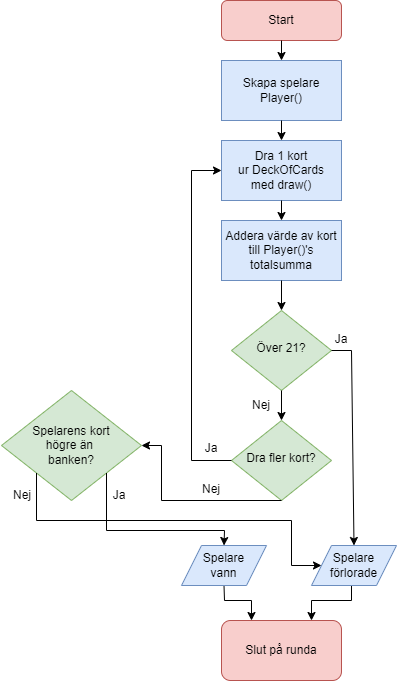

The diagram above was exported from draw.io. Its source (the exported page's mxGraphModel, read from the mxfile embedded in the PNG):
<mxGraphModel dx="1877" dy="549" grid="1" gridSize="10" guides="1" tooltips="1" connect="1" arrows="1" fold="1" page="1" pageScale="1" pageWidth="827" pageHeight="1169" math="0" shadow="0">
  <root>
    <mxCell id="WIyWlLk6GJQsqaUBKTNV-0" />
    <mxCell id="WIyWlLk6GJQsqaUBKTNV-1" parent="WIyWlLk6GJQsqaUBKTNV-0" />
    <mxCell id="WIyWlLk6GJQsqaUBKTNV-3" value="Start" style="rounded=1;whiteSpace=wrap;html=1;fontSize=12;glass=0;strokeWidth=1;shadow=0;" parent="WIyWlLk6GJQsqaUBKTNV-1" vertex="1">
      <mxGeometry x="160" y="100" width="120" height="40" as="geometry" />
    </mxCell>
    <mxCell id="WIyWlLk6GJQsqaUBKTNV-6" value="Dra fler kort?" style="rhombus;whiteSpace=wrap;html=1;shadow=0;fontFamily=Helvetica;fontSize=12;align=center;strokeWidth=1;spacing=6;spacingTop=-4;" parent="WIyWlLk6GJQsqaUBKTNV-1" vertex="1">
      <mxGeometry x="170" y="440" width="100" height="80" as="geometry" />
    </mxCell>
    <mxCell id="dL0Dii_4nU3OjFHh_7HI-0" value="Dra kort" style="rounded=0;whiteSpace=wrap;html=1;" parent="WIyWlLk6GJQsqaUBKTNV-1" vertex="1">
      <mxGeometry x="160" y="160" width="120" height="60" as="geometry" />
    </mxCell>
    <mxCell id="dL0Dii_4nU3OjFHh_7HI-1" value="Slut på runda" style="rounded=1;whiteSpace=wrap;html=1;" parent="WIyWlLk6GJQsqaUBKTNV-1" vertex="1">
      <mxGeometry x="160" y="640" width="120" height="60" as="geometry" />
    </mxCell>
    <mxCell id="dL0Dii_4nU3OjFHh_7HI-2" value="Över 21?" style="rhombus;whiteSpace=wrap;html=1;shadow=0;fontFamily=Helvetica;fontSize=12;align=center;strokeWidth=1;spacing=6;spacingTop=-4;" parent="WIyWlLk6GJQsqaUBKTNV-1" vertex="1">
      <mxGeometry x="170" y="330" width="100" height="80" as="geometry" />
    </mxCell>
    <mxCell id="dL0Dii_4nU3OjFHh_7HI-3" value="Spelare&lt;br&gt;förlorat" style="rounded=1;whiteSpace=wrap;html=1;" parent="WIyWlLk6GJQsqaUBKTNV-1" vertex="1">
      <mxGeometry x="260" y="560" width="60" height="40" as="geometry" />
    </mxCell>
    <mxCell id="dL0Dii_4nU3OjFHh_7HI-4" value="Addera värde på kort&lt;br&gt;till totalsumma" style="rounded=0;whiteSpace=wrap;html=1;" parent="WIyWlLk6GJQsqaUBKTNV-1" vertex="1">
      <mxGeometry x="160" y="240" width="120" height="60" as="geometry" />
    </mxCell>
    <mxCell id="dL0Dii_4nU3OjFHh_7HI-5" value="Spelarens kort&lt;br&gt;högre än&amp;nbsp;&lt;br&gt;banken?" style="rhombus;whiteSpace=wrap;html=1;" parent="WIyWlLk6GJQsqaUBKTNV-1" vertex="1">
      <mxGeometry x="-60" y="410" width="140" height="110" as="geometry" />
    </mxCell>
    <mxCell id="dL0Dii_4nU3OjFHh_7HI-6" value="Spelare&lt;br&gt;vann" style="rounded=1;whiteSpace=wrap;html=1;" parent="WIyWlLk6GJQsqaUBKTNV-1" vertex="1">
      <mxGeometry x="130" y="560" width="60" height="40" as="geometry" />
    </mxCell>
    <mxCell id="dL0Dii_4nU3OjFHh_7HI-7" value="" style="endArrow=classic;html=1;rounded=0;exitX=0.5;exitY=1;exitDx=0;exitDy=0;entryX=0.5;entryY=0;entryDx=0;entryDy=0;" parent="WIyWlLk6GJQsqaUBKTNV-1" source="WIyWlLk6GJQsqaUBKTNV-3" target="dL0Dii_4nU3OjFHh_7HI-0" edge="1">
      <mxGeometry width="50" height="50" relative="1" as="geometry">
        <mxPoint x="255" y="150" as="sourcePoint" />
        <mxPoint x="305" y="100" as="targetPoint" />
      </mxGeometry>
    </mxCell>
    <mxCell id="dL0Dii_4nU3OjFHh_7HI-8" value="" style="endArrow=classic;html=1;rounded=0;entryX=0.5;entryY=0;entryDx=0;entryDy=0;" parent="WIyWlLk6GJQsqaUBKTNV-1" target="dL0Dii_4nU3OjFHh_7HI-2" edge="1">
      <mxGeometry width="50" height="50" relative="1" as="geometry">
        <mxPoint x="220" y="300" as="sourcePoint" />
        <mxPoint x="440" y="340" as="targetPoint" />
      </mxGeometry>
    </mxCell>
    <mxCell id="dL0Dii_4nU3OjFHh_7HI-9" value="" style="endArrow=classic;html=1;rounded=0;exitX=0.5;exitY=1;exitDx=0;exitDy=0;entryX=0.5;entryY=0;entryDx=0;entryDy=0;" parent="WIyWlLk6GJQsqaUBKTNV-1" source="dL0Dii_4nU3OjFHh_7HI-2" target="WIyWlLk6GJQsqaUBKTNV-6" edge="1">
      <mxGeometry width="50" height="50" relative="1" as="geometry">
        <mxPoint x="220" y="350" as="sourcePoint" />
        <mxPoint x="440" y="340" as="targetPoint" />
      </mxGeometry>
    </mxCell>
    <mxCell id="dL0Dii_4nU3OjFHh_7HI-10" value="" style="endArrow=classic;html=1;rounded=0;exitX=1;exitY=0.5;exitDx=0;exitDy=0;entryX=0.5;entryY=0;entryDx=0;entryDy=0;" parent="WIyWlLk6GJQsqaUBKTNV-1" source="dL0Dii_4nU3OjFHh_7HI-2" target="dL0Dii_4nU3OjFHh_7HI-3" edge="1">
      <mxGeometry width="50" height="50" relative="1" as="geometry">
        <mxPoint x="390" y="390" as="sourcePoint" />
        <mxPoint x="440" y="340" as="targetPoint" />
        <Array as="points">
          <mxPoint x="290" y="370" />
        </Array>
      </mxGeometry>
    </mxCell>
    <mxCell id="dL0Dii_4nU3OjFHh_7HI-13" value="" style="endArrow=classic;html=1;rounded=0;exitX=0.5;exitY=1;exitDx=0;exitDy=0;entryX=0.5;entryY=0;entryDx=0;entryDy=0;" parent="WIyWlLk6GJQsqaUBKTNV-1" source="dL0Dii_4nU3OjFHh_7HI-0" target="dL0Dii_4nU3OjFHh_7HI-4" edge="1">
      <mxGeometry width="50" height="50" relative="1" as="geometry">
        <mxPoint x="390" y="290" as="sourcePoint" />
        <mxPoint x="440" y="240" as="targetPoint" />
      </mxGeometry>
    </mxCell>
    <mxCell id="dL0Dii_4nU3OjFHh_7HI-14" value="" style="endArrow=classic;html=1;rounded=0;exitX=0;exitY=0.5;exitDx=0;exitDy=0;entryX=0;entryY=0.5;entryDx=0;entryDy=0;" parent="WIyWlLk6GJQsqaUBKTNV-1" source="WIyWlLk6GJQsqaUBKTNV-6" target="dL0Dii_4nU3OjFHh_7HI-0" edge="1">
      <mxGeometry width="50" height="50" relative="1" as="geometry">
        <mxPoint x="390" y="490" as="sourcePoint" />
        <mxPoint x="440" y="440" as="targetPoint" />
        <Array as="points">
          <mxPoint x="130" y="480" />
          <mxPoint x="130" y="190" />
        </Array>
      </mxGeometry>
    </mxCell>
    <mxCell id="dL0Dii_4nU3OjFHh_7HI-15" value="" style="endArrow=classic;html=1;rounded=0;exitX=0.5;exitY=1;exitDx=0;exitDy=0;entryX=1;entryY=0.5;entryDx=0;entryDy=0;" parent="WIyWlLk6GJQsqaUBKTNV-1" source="WIyWlLk6GJQsqaUBKTNV-6" target="dL0Dii_4nU3OjFHh_7HI-5" edge="1">
      <mxGeometry width="50" height="50" relative="1" as="geometry">
        <mxPoint x="390" y="490" as="sourcePoint" />
        <mxPoint x="440" y="440" as="targetPoint" />
        <Array as="points">
          <mxPoint x="100" y="520" />
          <mxPoint x="100" y="465" />
        </Array>
      </mxGeometry>
    </mxCell>
    <mxCell id="dL0Dii_4nU3OjFHh_7HI-16" value="" style="endArrow=classic;html=1;rounded=0;exitX=1;exitY=1;exitDx=0;exitDy=0;" parent="WIyWlLk6GJQsqaUBKTNV-1" source="dL0Dii_4nU3OjFHh_7HI-5" edge="1">
      <mxGeometry width="50" height="50" relative="1" as="geometry">
        <mxPoint x="390" y="480" as="sourcePoint" />
        <mxPoint x="160" y="560" as="targetPoint" />
        <Array as="points">
          <mxPoint x="45" y="550" />
          <mxPoint x="160" y="550" />
        </Array>
      </mxGeometry>
    </mxCell>
    <mxCell id="dL0Dii_4nU3OjFHh_7HI-17" value="" style="endArrow=classic;html=1;rounded=0;exitX=0;exitY=1;exitDx=0;exitDy=0;entryX=0;entryY=0.5;entryDx=0;entryDy=0;" parent="WIyWlLk6GJQsqaUBKTNV-1" source="dL0Dii_4nU3OjFHh_7HI-5" target="dL0Dii_4nU3OjFHh_7HI-3" edge="1">
      <mxGeometry width="50" height="50" relative="1" as="geometry">
        <mxPoint x="390" y="480" as="sourcePoint" />
        <mxPoint x="440" y="430" as="targetPoint" />
        <Array as="points">
          <mxPoint x="-25" y="540" />
          <mxPoint x="230" y="540" />
          <mxPoint x="230" y="580" />
        </Array>
      </mxGeometry>
    </mxCell>
    <mxCell id="dL0Dii_4nU3OjFHh_7HI-18" value="" style="endArrow=classic;html=1;rounded=0;exitX=0.5;exitY=1;exitDx=0;exitDy=0;entryX=0.75;entryY=0;entryDx=0;entryDy=0;" parent="WIyWlLk6GJQsqaUBKTNV-1" source="dL0Dii_4nU3OjFHh_7HI-3" target="dL0Dii_4nU3OjFHh_7HI-1" edge="1">
      <mxGeometry width="50" height="50" relative="1" as="geometry">
        <mxPoint x="390" y="580" as="sourcePoint" />
        <mxPoint x="250" y="620" as="targetPoint" />
        <Array as="points">
          <mxPoint x="290" y="610" />
          <mxPoint x="250" y="610" />
        </Array>
      </mxGeometry>
    </mxCell>
    <mxCell id="dL0Dii_4nU3OjFHh_7HI-19" value="" style="endArrow=classic;html=1;rounded=0;exitX=0.5;exitY=1;exitDx=0;exitDy=0;entryX=0.25;entryY=0;entryDx=0;entryDy=0;" parent="WIyWlLk6GJQsqaUBKTNV-1" source="dL0Dii_4nU3OjFHh_7HI-6" target="dL0Dii_4nU3OjFHh_7HI-1" edge="1">
      <mxGeometry width="50" height="50" relative="1" as="geometry">
        <mxPoint x="390" y="580" as="sourcePoint" />
        <mxPoint x="440" y="530" as="targetPoint" />
        <Array as="points">
          <mxPoint x="160" y="620" />
          <mxPoint x="190" y="620" />
        </Array>
      </mxGeometry>
    </mxCell>
    <mxCell id="dL0Dii_4nU3OjFHh_7HI-20" value="Ja" style="text;html=1;strokeColor=none;fillColor=none;align=center;verticalAlign=middle;whiteSpace=wrap;rounded=0;" parent="WIyWlLk6GJQsqaUBKTNV-1" vertex="1">
      <mxGeometry x="260" y="340" width="60" height="30" as="geometry" />
    </mxCell>
    <mxCell id="dL0Dii_4nU3OjFHh_7HI-21" value="Ja" style="text;html=1;strokeColor=none;fillColor=none;align=center;verticalAlign=middle;whiteSpace=wrap;rounded=0;" parent="WIyWlLk6GJQsqaUBKTNV-1" vertex="1">
      <mxGeometry x="120" y="450" width="60" height="30" as="geometry" />
    </mxCell>
    <mxCell id="dL0Dii_4nU3OjFHh_7HI-22" value="Ja" style="text;html=1;strokeColor=none;fillColor=none;align=center;verticalAlign=middle;whiteSpace=wrap;rounded=0;" parent="WIyWlLk6GJQsqaUBKTNV-1" vertex="1">
      <mxGeometry x="30" y="500" width="60" height="30" as="geometry" />
    </mxCell>
    <mxCell id="dL0Dii_4nU3OjFHh_7HI-23" value="Nej" style="text;html=1;strokeColor=none;fillColor=none;align=center;verticalAlign=middle;whiteSpace=wrap;rounded=0;" parent="WIyWlLk6GJQsqaUBKTNV-1" vertex="1">
      <mxGeometry x="120" y="490" width="60" height="30" as="geometry" />
    </mxCell>
    <mxCell id="dL0Dii_4nU3OjFHh_7HI-24" value="Nej" style="text;html=1;strokeColor=none;fillColor=none;align=center;verticalAlign=middle;whiteSpace=wrap;rounded=0;" parent="WIyWlLk6GJQsqaUBKTNV-1" vertex="1">
      <mxGeometry x="-74" y="500" width="60" height="30" as="geometry" />
    </mxCell>
    <mxCell id="dL0Dii_4nU3OjFHh_7HI-25" value="Nej" style="text;html=1;strokeColor=none;fillColor=none;align=center;verticalAlign=middle;whiteSpace=wrap;rounded=0;" parent="WIyWlLk6GJQsqaUBKTNV-1" vertex="1">
      <mxGeometry x="170" y="410" width="60" height="30" as="geometry" />
    </mxCell>
    <mxCell id="dL0Dii_4nU3OjFHh_7HI-26" value="Start" style="rounded=1;whiteSpace=wrap;html=1;fontSize=12;glass=0;strokeWidth=1;shadow=0;fillColor=#f8cecc;strokeColor=#b85450;" parent="WIyWlLk6GJQsqaUBKTNV-1" vertex="1">
      <mxGeometry x="634" y="20" width="120" height="40" as="geometry" />
    </mxCell>
    <mxCell id="dL0Dii_4nU3OjFHh_7HI-27" value="Dra fler kort?" style="rhombus;whiteSpace=wrap;html=1;shadow=0;fontFamily=Helvetica;fontSize=12;align=center;strokeWidth=1;spacing=6;spacingTop=-4;fillColor=#d5e8d4;strokeColor=#82b366;" parent="WIyWlLk6GJQsqaUBKTNV-1" vertex="1">
      <mxGeometry x="644" y="440" width="100" height="80" as="geometry" />
    </mxCell>
    <mxCell id="dL0Dii_4nU3OjFHh_7HI-28" value="Dra 1 kort&lt;br&gt;ur DeckOfCards&lt;br&gt;med draw()" style="rounded=0;whiteSpace=wrap;html=1;fillColor=#dae8fc;strokeColor=#6c8ebf;" parent="WIyWlLk6GJQsqaUBKTNV-1" vertex="1">
      <mxGeometry x="634" y="160" width="120" height="60" as="geometry" />
    </mxCell>
    <mxCell id="dL0Dii_4nU3OjFHh_7HI-29" value="Över 21?" style="rhombus;whiteSpace=wrap;html=1;shadow=0;fontFamily=Helvetica;fontSize=12;align=center;strokeWidth=1;spacing=6;spacingTop=-4;fillColor=#d5e8d4;strokeColor=#82b366;" parent="WIyWlLk6GJQsqaUBKTNV-1" vertex="1">
      <mxGeometry x="644" y="330" width="100" height="80" as="geometry" />
    </mxCell>
    <mxCell id="dL0Dii_4nU3OjFHh_7HI-31" value="Addera värde av kort&lt;br&gt;till Player()'s&lt;br&gt;totalsumma" style="rounded=0;whiteSpace=wrap;html=1;fillColor=#dae8fc;strokeColor=#6c8ebf;" parent="WIyWlLk6GJQsqaUBKTNV-1" vertex="1">
      <mxGeometry x="634" y="240" width="120" height="60" as="geometry" />
    </mxCell>
    <mxCell id="dL0Dii_4nU3OjFHh_7HI-32" value="Spelarens kort&lt;br&gt;högre än&amp;nbsp;&lt;br&gt;banken?" style="rhombus;whiteSpace=wrap;html=1;fillColor=#d5e8d4;strokeColor=#82b366;" parent="WIyWlLk6GJQsqaUBKTNV-1" vertex="1">
      <mxGeometry x="414" y="410" width="140" height="110" as="geometry" />
    </mxCell>
    <mxCell id="dL0Dii_4nU3OjFHh_7HI-34" value="" style="endArrow=classic;html=1;rounded=0;exitX=0.5;exitY=1;exitDx=0;exitDy=0;entryX=0.5;entryY=0;entryDx=0;entryDy=0;" parent="WIyWlLk6GJQsqaUBKTNV-1" source="dL0Dii_4nU3OjFHh_7HI-26" target="dL0Dii_4nU3OjFHh_7HI-51" edge="1">
      <mxGeometry width="50" height="50" relative="1" as="geometry">
        <mxPoint x="729" y="150" as="sourcePoint" />
        <mxPoint x="779" y="100" as="targetPoint" />
      </mxGeometry>
    </mxCell>
    <mxCell id="dL0Dii_4nU3OjFHh_7HI-35" value="" style="endArrow=classic;html=1;rounded=0;entryX=0.5;entryY=0;entryDx=0;entryDy=0;" parent="WIyWlLk6GJQsqaUBKTNV-1" target="dL0Dii_4nU3OjFHh_7HI-29" edge="1">
      <mxGeometry width="50" height="50" relative="1" as="geometry">
        <mxPoint x="694" y="300" as="sourcePoint" />
        <mxPoint x="914" y="340" as="targetPoint" />
      </mxGeometry>
    </mxCell>
    <mxCell id="dL0Dii_4nU3OjFHh_7HI-36" value="" style="endArrow=classic;html=1;rounded=0;exitX=0.5;exitY=1;exitDx=0;exitDy=0;entryX=0.5;entryY=0;entryDx=0;entryDy=0;" parent="WIyWlLk6GJQsqaUBKTNV-1" source="dL0Dii_4nU3OjFHh_7HI-29" target="dL0Dii_4nU3OjFHh_7HI-27" edge="1">
      <mxGeometry width="50" height="50" relative="1" as="geometry">
        <mxPoint x="694" y="350" as="sourcePoint" />
        <mxPoint x="914" y="340" as="targetPoint" />
      </mxGeometry>
    </mxCell>
    <mxCell id="dL0Dii_4nU3OjFHh_7HI-37" value="" style="endArrow=classic;html=1;rounded=0;exitX=1;exitY=0.5;exitDx=0;exitDy=0;entryX=0.5;entryY=0;entryDx=0;entryDy=0;" parent="WIyWlLk6GJQsqaUBKTNV-1" source="dL0Dii_4nU3OjFHh_7HI-29" target="xONnY9xyytEJyqHpudJf-2" edge="1">
      <mxGeometry width="50" height="50" relative="1" as="geometry">
        <mxPoint x="864" y="390" as="sourcePoint" />
        <mxPoint x="914" y="340" as="targetPoint" />
        <Array as="points">
          <mxPoint x="764" y="370" />
        </Array>
      </mxGeometry>
    </mxCell>
    <mxCell id="dL0Dii_4nU3OjFHh_7HI-38" value="" style="endArrow=classic;html=1;rounded=0;exitX=0.5;exitY=1;exitDx=0;exitDy=0;entryX=0.5;entryY=0;entryDx=0;entryDy=0;" parent="WIyWlLk6GJQsqaUBKTNV-1" source="dL0Dii_4nU3OjFHh_7HI-28" target="dL0Dii_4nU3OjFHh_7HI-31" edge="1">
      <mxGeometry width="50" height="50" relative="1" as="geometry">
        <mxPoint x="864" y="290" as="sourcePoint" />
        <mxPoint x="914" y="240" as="targetPoint" />
      </mxGeometry>
    </mxCell>
    <mxCell id="dL0Dii_4nU3OjFHh_7HI-39" value="" style="endArrow=classic;html=1;rounded=0;exitX=0;exitY=0.5;exitDx=0;exitDy=0;entryX=0;entryY=0.5;entryDx=0;entryDy=0;" parent="WIyWlLk6GJQsqaUBKTNV-1" source="dL0Dii_4nU3OjFHh_7HI-27" target="dL0Dii_4nU3OjFHh_7HI-28" edge="1">
      <mxGeometry width="50" height="50" relative="1" as="geometry">
        <mxPoint x="864" y="490" as="sourcePoint" />
        <mxPoint x="914" y="440" as="targetPoint" />
        <Array as="points">
          <mxPoint x="604" y="480" />
          <mxPoint x="604" y="190" />
        </Array>
      </mxGeometry>
    </mxCell>
    <mxCell id="dL0Dii_4nU3OjFHh_7HI-40" value="" style="endArrow=classic;html=1;rounded=0;exitX=0.5;exitY=1;exitDx=0;exitDy=0;entryX=1;entryY=0.5;entryDx=0;entryDy=0;" parent="WIyWlLk6GJQsqaUBKTNV-1" source="dL0Dii_4nU3OjFHh_7HI-27" target="dL0Dii_4nU3OjFHh_7HI-32" edge="1">
      <mxGeometry width="50" height="50" relative="1" as="geometry">
        <mxPoint x="864" y="490" as="sourcePoint" />
        <mxPoint x="914" y="440" as="targetPoint" />
        <Array as="points">
          <mxPoint x="574" y="520" />
          <mxPoint x="574" y="465" />
        </Array>
      </mxGeometry>
    </mxCell>
    <mxCell id="dL0Dii_4nU3OjFHh_7HI-41" value="" style="endArrow=classic;html=1;rounded=0;exitX=1;exitY=1;exitDx=0;exitDy=0;entryX=0.5;entryY=0;entryDx=0;entryDy=0;" parent="WIyWlLk6GJQsqaUBKTNV-1" source="dL0Dii_4nU3OjFHh_7HI-32" edge="1" target="xONnY9xyytEJyqHpudJf-1">
      <mxGeometry width="50" height="50" relative="1" as="geometry">
        <mxPoint x="864" y="480" as="sourcePoint" />
        <mxPoint x="634" y="560" as="targetPoint" />
        <Array as="points">
          <mxPoint x="519" y="550" />
          <mxPoint x="637" y="550" />
        </Array>
      </mxGeometry>
    </mxCell>
    <mxCell id="dL0Dii_4nU3OjFHh_7HI-42" value="" style="endArrow=classic;html=1;rounded=0;exitX=0;exitY=1;exitDx=0;exitDy=0;" parent="WIyWlLk6GJQsqaUBKTNV-1" source="dL0Dii_4nU3OjFHh_7HI-32" target="xONnY9xyytEJyqHpudJf-2" edge="1">
      <mxGeometry width="50" height="50" relative="1" as="geometry">
        <mxPoint x="864" y="480" as="sourcePoint" />
        <mxPoint x="914" y="430" as="targetPoint" />
        <Array as="points">
          <mxPoint x="449" y="540" />
          <mxPoint x="704" y="540" />
          <mxPoint x="704" y="585" />
        </Array>
      </mxGeometry>
    </mxCell>
    <mxCell id="dL0Dii_4nU3OjFHh_7HI-43" value="" style="endArrow=classic;html=1;rounded=0;entryX=0.75;entryY=0;entryDx=0;entryDy=0;" parent="WIyWlLk6GJQsqaUBKTNV-1" edge="1">
      <mxGeometry width="50" height="50" relative="1" as="geometry">
        <mxPoint x="764" y="580" as="sourcePoint" />
        <mxPoint x="724" y="640" as="targetPoint" />
        <Array as="points">
          <mxPoint x="764" y="620" />
          <mxPoint x="724" y="620" />
        </Array>
      </mxGeometry>
    </mxCell>
    <mxCell id="dL0Dii_4nU3OjFHh_7HI-44" value="" style="endArrow=classic;html=1;rounded=0;exitX=0.5;exitY=1;exitDx=0;exitDy=0;entryX=0.25;entryY=0;entryDx=0;entryDy=0;" parent="WIyWlLk6GJQsqaUBKTNV-1" source="xONnY9xyytEJyqHpudJf-1" edge="1">
      <mxGeometry width="50" height="50" relative="1" as="geometry">
        <mxPoint x="864" y="580" as="sourcePoint" />
        <mxPoint x="664" y="640" as="targetPoint" />
        <Array as="points">
          <mxPoint x="637" y="620" />
          <mxPoint x="664" y="620" />
        </Array>
      </mxGeometry>
    </mxCell>
    <mxCell id="dL0Dii_4nU3OjFHh_7HI-45" value="Ja" style="text;html=1;strokeColor=none;fillColor=none;align=center;verticalAlign=middle;whiteSpace=wrap;rounded=0;" parent="WIyWlLk6GJQsqaUBKTNV-1" vertex="1">
      <mxGeometry x="724" y="344" width="60" height="30" as="geometry" />
    </mxCell>
    <mxCell id="dL0Dii_4nU3OjFHh_7HI-46" value="Ja" style="text;html=1;strokeColor=none;fillColor=none;align=center;verticalAlign=middle;whiteSpace=wrap;rounded=0;" parent="WIyWlLk6GJQsqaUBKTNV-1" vertex="1">
      <mxGeometry x="594" y="453" width="60" height="30" as="geometry" />
    </mxCell>
    <mxCell id="dL0Dii_4nU3OjFHh_7HI-47" value="Ja" style="text;html=1;strokeColor=none;fillColor=none;align=center;verticalAlign=middle;whiteSpace=wrap;rounded=0;" parent="WIyWlLk6GJQsqaUBKTNV-1" vertex="1">
      <mxGeometry x="502" y="500" width="60" height="30" as="geometry" />
    </mxCell>
    <mxCell id="dL0Dii_4nU3OjFHh_7HI-48" value="Nej" style="text;html=1;strokeColor=none;fillColor=none;align=center;verticalAlign=middle;whiteSpace=wrap;rounded=0;" parent="WIyWlLk6GJQsqaUBKTNV-1" vertex="1">
      <mxGeometry x="594" y="494" width="60" height="30" as="geometry" />
    </mxCell>
    <mxCell id="dL0Dii_4nU3OjFHh_7HI-49" value="Nej" style="text;html=1;strokeColor=none;fillColor=none;align=center;verticalAlign=middle;whiteSpace=wrap;rounded=0;" parent="WIyWlLk6GJQsqaUBKTNV-1" vertex="1">
      <mxGeometry x="644" y="410" width="60" height="30" as="geometry" />
    </mxCell>
    <mxCell id="dL0Dii_4nU3OjFHh_7HI-50" value="Slut på runda" style="rounded=1;whiteSpace=wrap;html=1;fillColor=#f8cecc;strokeColor=#b85450;" parent="WIyWlLk6GJQsqaUBKTNV-1" vertex="1">
      <mxGeometry x="634" y="640" width="120" height="60" as="geometry" />
    </mxCell>
    <mxCell id="dL0Dii_4nU3OjFHh_7HI-51" value="Skapa spelare&lt;br&gt;Player()" style="rounded=0;whiteSpace=wrap;html=1;fillColor=#dae8fc;strokeColor=#6c8ebf;" parent="WIyWlLk6GJQsqaUBKTNV-1" vertex="1">
      <mxGeometry x="634" y="80" width="120" height="60" as="geometry" />
    </mxCell>
    <mxCell id="dL0Dii_4nU3OjFHh_7HI-52" value="" style="endArrow=classic;html=1;rounded=0;exitX=0.5;exitY=1;exitDx=0;exitDy=0;entryX=0.5;entryY=0;entryDx=0;entryDy=0;" parent="WIyWlLk6GJQsqaUBKTNV-1" source="dL0Dii_4nU3OjFHh_7HI-51" target="dL0Dii_4nU3OjFHh_7HI-28" edge="1">
      <mxGeometry width="50" height="50" relative="1" as="geometry">
        <mxPoint x="390" y="290" as="sourcePoint" />
        <mxPoint x="440" y="240" as="targetPoint" />
      </mxGeometry>
    </mxCell>
    <mxCell id="dL0Dii_4nU3OjFHh_7HI-53" value="Nej" style="text;html=1;strokeColor=none;fillColor=none;align=center;verticalAlign=middle;whiteSpace=wrap;rounded=0;" parent="WIyWlLk6GJQsqaUBKTNV-1" vertex="1">
      <mxGeometry x="405" y="500" width="60" height="30" as="geometry" />
    </mxCell>
    <mxCell id="xONnY9xyytEJyqHpudJf-1" value="Spelare&lt;br&gt;vann" style="shape=parallelogram;perimeter=parallelogramPerimeter;whiteSpace=wrap;html=1;fixedSize=1;fillColor=#dae8fc;strokeColor=#6c8ebf;" vertex="1" parent="WIyWlLk6GJQsqaUBKTNV-1">
      <mxGeometry x="594" y="565" width="85" height="40" as="geometry" />
    </mxCell>
    <mxCell id="xONnY9xyytEJyqHpudJf-2" value="Spelare&lt;br&gt;förlorade" style="shape=parallelogram;perimeter=parallelogramPerimeter;whiteSpace=wrap;html=1;fixedSize=1;fillColor=#dae8fc;strokeColor=#6c8ebf;" vertex="1" parent="WIyWlLk6GJQsqaUBKTNV-1">
      <mxGeometry x="724" y="565" width="85" height="40" as="geometry" />
    </mxCell>
  </root>
</mxGraphModel>